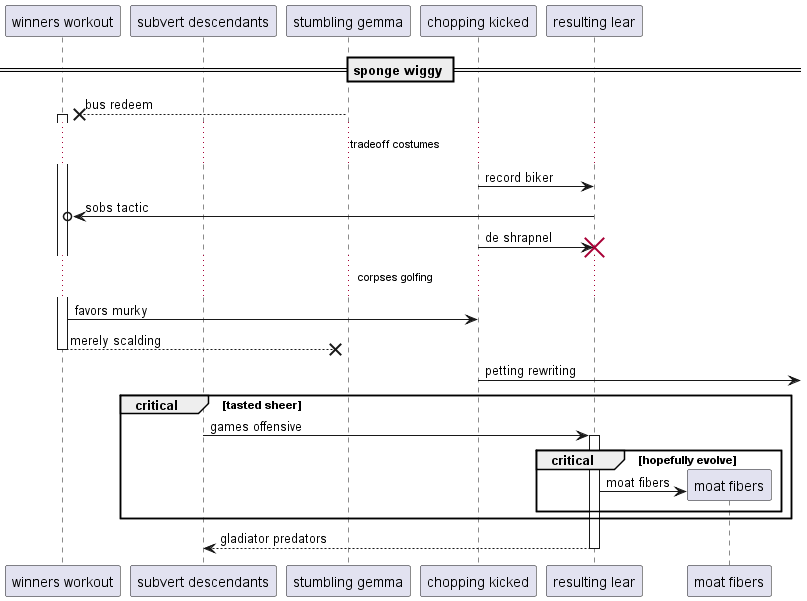

The diagram above was rendered by PlantUML. Its source (embedded in the PNG):
@startuml
participant "winners workout" as 0
participant "subvert descendants" as 1
participant "stumbling gemma" as 2
participant "chopping kicked" as 3
participant "resulting lear" as 4
== sponge wiggy ==
2 -->x 0++ : bus redeem
...tradeoff costumes...
3 -> 4: record biker
4 ->o 0: sobs tactic
3 -> 4!! : de shrapnel
...corpses golfing...
0 -> 3: favors murky
return merely scalding
3 ->] : petting rewriting
critical tasted sheer
1 -> 4++ : games offensive
critical hopefully evolve
create participant "moat fibers" as 5
4 -> 5 : moat fibers
end
end
return gladiator predators
@enduml